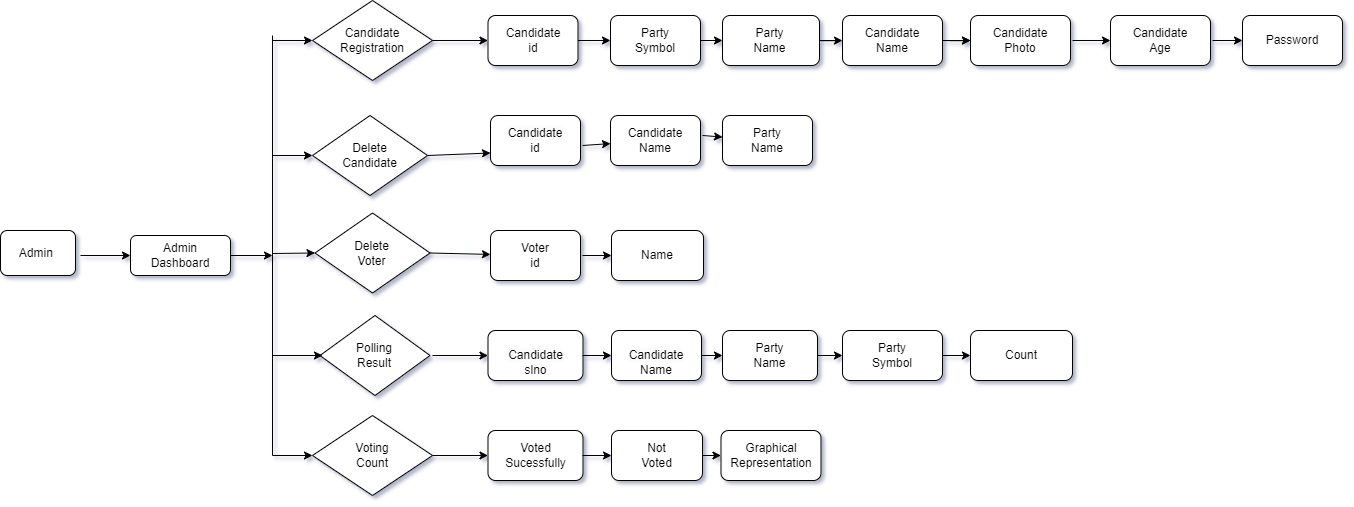

The diagram above was exported from draw.io. Its source (the exported page's mxGraphModel, read from the mxfile embedded in the PNG):
<mxGraphModel dx="5649" dy="780" grid="1" gridSize="10" guides="1" tooltips="1" connect="1" arrows="1" fold="1" page="1" pageScale="1" pageWidth="1200" pageHeight="1700" math="0" shadow="1">
  <root>
    <mxCell id="WIyWlLk6GJQsqaUBKTNV-0" />
    <mxCell id="WIyWlLk6GJQsqaUBKTNV-1" parent="WIyWlLk6GJQsqaUBKTNV-0" />
    <mxCell id="du-beb28UbVzYrTLFjs4-0" value="Admin&amp;nbsp;" style="rounded=1;whiteSpace=wrap;html=1;" vertex="1" parent="WIyWlLk6GJQsqaUBKTNV-1">
      <mxGeometry x="-4149" y="315" width="75" height="45" as="geometry" />
    </mxCell>
    <mxCell id="du-beb28UbVzYrTLFjs4-1" value="Admin&lt;br&gt;Dashboard" style="rounded=1;whiteSpace=wrap;html=1;" vertex="1" parent="WIyWlLk6GJQsqaUBKTNV-1">
      <mxGeometry x="-4019" y="320" width="100" height="40" as="geometry" />
    </mxCell>
    <mxCell id="du-beb28UbVzYrTLFjs4-2" value="Delete&lt;br&gt;Voter" style="rhombus;whiteSpace=wrap;html=1;" vertex="1" parent="WIyWlLk6GJQsqaUBKTNV-1">
      <mxGeometry x="-3834.5" y="297.5" width="115" height="80" as="geometry" />
    </mxCell>
    <mxCell id="du-beb28UbVzYrTLFjs4-3" value="Delete&lt;br&gt;Candidate" style="rhombus;whiteSpace=wrap;html=1;" vertex="1" parent="WIyWlLk6GJQsqaUBKTNV-1">
      <mxGeometry x="-3837" y="200" width="115" height="80" as="geometry" />
    </mxCell>
    <mxCell id="du-beb28UbVzYrTLFjs4-4" value="Candidate&lt;br&gt;Registration" style="rhombus;whiteSpace=wrap;html=1;" vertex="1" parent="WIyWlLk6GJQsqaUBKTNV-1">
      <mxGeometry x="-3837" y="85" width="120" height="80" as="geometry" />
    </mxCell>
    <mxCell id="du-beb28UbVzYrTLFjs4-5" value="Polling&lt;br&gt;Result" style="rhombus;whiteSpace=wrap;html=1;" vertex="1" parent="WIyWlLk6GJQsqaUBKTNV-1">
      <mxGeometry x="-3829.5" y="400" width="110" height="80" as="geometry" />
    </mxCell>
    <mxCell id="du-beb28UbVzYrTLFjs4-6" value="Voting&lt;br&gt;Count" style="rhombus;whiteSpace=wrap;html=1;" vertex="1" parent="WIyWlLk6GJQsqaUBKTNV-1">
      <mxGeometry x="-3837" y="500" width="120" height="80" as="geometry" />
    </mxCell>
    <mxCell id="du-beb28UbVzYrTLFjs4-7" value="Candidate&lt;br&gt;id" style="rounded=1;whiteSpace=wrap;html=1;" vertex="1" parent="WIyWlLk6GJQsqaUBKTNV-1">
      <mxGeometry x="-3661.5" y="100" width="90" height="50" as="geometry" />
    </mxCell>
    <mxCell id="du-beb28UbVzYrTLFjs4-8" value="Party&lt;br&gt;Symbol" style="rounded=1;whiteSpace=wrap;html=1;" vertex="1" parent="WIyWlLk6GJQsqaUBKTNV-1">
      <mxGeometry x="-3539" y="100" width="90" height="50" as="geometry" />
    </mxCell>
    <mxCell id="du-beb28UbVzYrTLFjs4-9" value="&lt;br&gt;&lt;span style=&quot;color: rgb(0, 0, 0); font-family: Helvetica; font-size: 12px; font-style: normal; font-variant-ligatures: normal; font-variant-caps: normal; font-weight: 400; letter-spacing: normal; orphans: 2; text-align: center; text-indent: 0px; text-transform: none; widows: 2; word-spacing: 0px; -webkit-text-stroke-width: 0px; background-color: rgb(251, 251, 251); text-decoration-thickness: initial; text-decoration-style: initial; text-decoration-color: initial; float: none; display: inline !important;&quot;&gt;Candidate&lt;br&gt;&lt;/span&gt;id&lt;br style=&quot;border-color: var(--border-color); color: rgb(0, 0, 0); font-family: Helvetica; font-size: 12px; font-style: normal; font-variant-ligatures: normal; font-variant-caps: normal; font-weight: 400; letter-spacing: normal; orphans: 2; text-align: center; text-indent: 0px; text-transform: none; widows: 2; word-spacing: 0px; -webkit-text-stroke-width: 0px; background-color: rgb(251, 251, 251); text-decoration-thickness: initial; text-decoration-style: initial; text-decoration-color: initial;&quot;&gt;&lt;br&gt;" style="rounded=1;whiteSpace=wrap;html=1;" vertex="1" parent="WIyWlLk6GJQsqaUBKTNV-1">
      <mxGeometry x="-3659" y="200" width="90" height="50" as="geometry" />
    </mxCell>
    <mxCell id="du-beb28UbVzYrTLFjs4-10" value="Candidate&lt;br&gt;Name" style="rounded=1;whiteSpace=wrap;html=1;" vertex="1" parent="WIyWlLk6GJQsqaUBKTNV-1">
      <mxGeometry x="-3539" y="200" width="90" height="50" as="geometry" />
    </mxCell>
    <mxCell id="du-beb28UbVzYrTLFjs4-11" value="Party&lt;br&gt;Name" style="rounded=1;whiteSpace=wrap;html=1;" vertex="1" parent="WIyWlLk6GJQsqaUBKTNV-1">
      <mxGeometry x="-3427" y="200" width="90" height="50" as="geometry" />
    </mxCell>
    <mxCell id="du-beb28UbVzYrTLFjs4-12" value="Voter&lt;br&gt;id" style="rounded=1;whiteSpace=wrap;html=1;" vertex="1" parent="WIyWlLk6GJQsqaUBKTNV-1">
      <mxGeometry x="-3659" y="315" width="90" height="50" as="geometry" />
    </mxCell>
    <mxCell id="du-beb28UbVzYrTLFjs4-13" value="Name" style="rounded=1;whiteSpace=wrap;html=1;" vertex="1" parent="WIyWlLk6GJQsqaUBKTNV-1">
      <mxGeometry x="-3538" y="315" width="92" height="50" as="geometry" />
    </mxCell>
    <mxCell id="du-beb28UbVzYrTLFjs4-14" value="&lt;br&gt;&lt;span style=&quot;color: rgb(0, 0, 0); font-family: Helvetica; font-size: 12px; font-style: normal; font-variant-ligatures: normal; font-variant-caps: normal; font-weight: 400; letter-spacing: normal; orphans: 2; text-align: center; text-indent: 0px; text-transform: none; widows: 2; word-spacing: 0px; -webkit-text-stroke-width: 0px; background-color: rgb(251, 251, 251); text-decoration-thickness: initial; text-decoration-style: initial; text-decoration-color: initial; float: none; display: inline !important;&quot;&gt;Candidate&lt;/span&gt;&lt;br style=&quot;border-color: var(--border-color); color: rgb(0, 0, 0); font-family: Helvetica; font-size: 12px; font-style: normal; font-variant-ligatures: normal; font-variant-caps: normal; font-weight: 400; letter-spacing: normal; orphans: 2; text-align: center; text-indent: 0px; text-transform: none; widows: 2; word-spacing: 0px; -webkit-text-stroke-width: 0px; background-color: rgb(251, 251, 251); text-decoration-thickness: initial; text-decoration-style: initial; text-decoration-color: initial;&quot;&gt;slno&lt;br&gt;" style="rounded=1;whiteSpace=wrap;html=1;" vertex="1" parent="WIyWlLk6GJQsqaUBKTNV-1">
      <mxGeometry x="-3661.5" y="415" width="95" height="50" as="geometry" />
    </mxCell>
    <mxCell id="du-beb28UbVzYrTLFjs4-15" value="&lt;br&gt;&lt;span style=&quot;color: rgb(0, 0, 0); font-family: Helvetica; font-size: 12px; font-style: normal; font-variant-ligatures: normal; font-variant-caps: normal; font-weight: 400; letter-spacing: normal; orphans: 2; text-align: center; text-indent: 0px; text-transform: none; widows: 2; word-spacing: 0px; -webkit-text-stroke-width: 0px; background-color: rgb(251, 251, 251); text-decoration-thickness: initial; text-decoration-style: initial; text-decoration-color: initial; float: none; display: inline !important;&quot;&gt;Candidate&lt;/span&gt;&lt;br style=&quot;border-color: var(--border-color); color: rgb(0, 0, 0); font-family: Helvetica; font-size: 12px; font-style: normal; font-variant-ligatures: normal; font-variant-caps: normal; font-weight: 400; letter-spacing: normal; orphans: 2; text-align: center; text-indent: 0px; text-transform: none; widows: 2; word-spacing: 0px; -webkit-text-stroke-width: 0px; background-color: rgb(251, 251, 251); text-decoration-thickness: initial; text-decoration-style: initial; text-decoration-color: initial;&quot;&gt;Name" style="rounded=1;whiteSpace=wrap;html=1;" vertex="1" parent="WIyWlLk6GJQsqaUBKTNV-1">
      <mxGeometry x="-3538" y="415" width="90" height="50" as="geometry" />
    </mxCell>
    <mxCell id="du-beb28UbVzYrTLFjs4-16" value="Voted&lt;br&gt;Sucessfully" style="rounded=1;whiteSpace=wrap;html=1;" vertex="1" parent="WIyWlLk6GJQsqaUBKTNV-1">
      <mxGeometry x="-3661.5" y="515" width="95" height="50" as="geometry" />
    </mxCell>
    <mxCell id="du-beb28UbVzYrTLFjs4-17" value="Party&lt;br&gt;Name" style="rounded=1;whiteSpace=wrap;html=1;" vertex="1" parent="WIyWlLk6GJQsqaUBKTNV-1">
      <mxGeometry x="-3427" y="415" width="95" height="50" as="geometry" />
    </mxCell>
    <mxCell id="du-beb28UbVzYrTLFjs4-18" value="Party&lt;br&gt;Symbol" style="rounded=1;whiteSpace=wrap;html=1;" vertex="1" parent="WIyWlLk6GJQsqaUBKTNV-1">
      <mxGeometry x="-3307" y="415" width="100" height="50" as="geometry" />
    </mxCell>
    <mxCell id="du-beb28UbVzYrTLFjs4-19" value="Not&lt;br&gt;Voted" style="rounded=1;whiteSpace=wrap;html=1;" vertex="1" parent="WIyWlLk6GJQsqaUBKTNV-1">
      <mxGeometry x="-3538" y="515" width="91" height="50" as="geometry" />
    </mxCell>
    <mxCell id="du-beb28UbVzYrTLFjs4-20" value="Graphical&lt;br&gt;Representation" style="rounded=1;whiteSpace=wrap;html=1;" vertex="1" parent="WIyWlLk6GJQsqaUBKTNV-1">
      <mxGeometry x="-3428.5" y="515" width="100" height="50" as="geometry" />
    </mxCell>
    <mxCell id="du-beb28UbVzYrTLFjs4-47" value="" style="edgeStyle=orthogonalEdgeStyle;rounded=0;orthogonalLoop=1;jettySize=auto;html=1;" edge="1" parent="WIyWlLk6GJQsqaUBKTNV-1" source="du-beb28UbVzYrTLFjs4-21" target="du-beb28UbVzYrTLFjs4-22">
      <mxGeometry relative="1" as="geometry" />
    </mxCell>
    <mxCell id="du-beb28UbVzYrTLFjs4-21" value="Party&lt;br&gt;Name" style="rounded=1;whiteSpace=wrap;html=1;spacingLeft=0;spacingRight=2;spacing=2;" vertex="1" parent="WIyWlLk6GJQsqaUBKTNV-1">
      <mxGeometry x="-3427" y="100" width="97" height="50" as="geometry" />
    </mxCell>
    <mxCell id="du-beb28UbVzYrTLFjs4-49" value="" style="edgeStyle=orthogonalEdgeStyle;rounded=0;orthogonalLoop=1;jettySize=auto;html=1;" edge="1" parent="WIyWlLk6GJQsqaUBKTNV-1" source="du-beb28UbVzYrTLFjs4-22" target="du-beb28UbVzYrTLFjs4-23">
      <mxGeometry relative="1" as="geometry" />
    </mxCell>
    <mxCell id="du-beb28UbVzYrTLFjs4-22" value="Candidate&lt;br&gt;Name" style="rounded=1;whiteSpace=wrap;html=1;" vertex="1" parent="WIyWlLk6GJQsqaUBKTNV-1">
      <mxGeometry x="-3307" y="100" width="100" height="50" as="geometry" />
    </mxCell>
    <mxCell id="du-beb28UbVzYrTLFjs4-23" value="Candidate&lt;br&gt;Photo" style="rounded=1;whiteSpace=wrap;html=1;" vertex="1" parent="WIyWlLk6GJQsqaUBKTNV-1">
      <mxGeometry x="-3179" y="100" width="100" height="50" as="geometry" />
    </mxCell>
    <mxCell id="du-beb28UbVzYrTLFjs4-24" value="&lt;span style=&quot;color: rgb(0, 0, 0); font-family: Helvetica; font-size: 12px; font-style: normal; font-variant-ligatures: normal; font-variant-caps: normal; font-weight: 400; letter-spacing: normal; orphans: 2; text-align: center; text-indent: 0px; text-transform: none; widows: 2; word-spacing: 0px; -webkit-text-stroke-width: 0px; background-color: rgb(251, 251, 251); text-decoration-thickness: initial; text-decoration-style: initial; text-decoration-color: initial; float: none; display: inline !important;&quot;&gt;Candidate&lt;/span&gt;&lt;br&gt;Age" style="rounded=1;whiteSpace=wrap;html=1;" vertex="1" parent="WIyWlLk6GJQsqaUBKTNV-1">
      <mxGeometry x="-3039" y="100" width="100" height="50" as="geometry" />
    </mxCell>
    <mxCell id="du-beb28UbVzYrTLFjs4-25" value="Password" style="rounded=1;whiteSpace=wrap;html=1;" vertex="1" parent="WIyWlLk6GJQsqaUBKTNV-1">
      <mxGeometry x="-2907" y="100" width="100" height="50" as="geometry" />
    </mxCell>
    <mxCell id="du-beb28UbVzYrTLFjs4-27" value="Count" style="rounded=1;whiteSpace=wrap;html=1;" vertex="1" parent="WIyWlLk6GJQsqaUBKTNV-1">
      <mxGeometry x="-3179" y="415" width="102" height="50" as="geometry" />
    </mxCell>
    <mxCell id="du-beb28UbVzYrTLFjs4-28" value="" style="endArrow=classic;html=1;rounded=0;entryX=0;entryY=0.5;entryDx=0;entryDy=0;" edge="1" parent="WIyWlLk6GJQsqaUBKTNV-1" target="du-beb28UbVzYrTLFjs4-1">
      <mxGeometry width="50" height="50" relative="1" as="geometry">
        <mxPoint x="-4069" y="340" as="sourcePoint" />
        <mxPoint x="-4029" y="290" as="targetPoint" />
      </mxGeometry>
    </mxCell>
    <mxCell id="du-beb28UbVzYrTLFjs4-29" value="" style="endArrow=none;html=1;rounded=0;" edge="1" parent="WIyWlLk6GJQsqaUBKTNV-1">
      <mxGeometry width="50" height="50" relative="1" as="geometry">
        <mxPoint x="-3877" y="540" as="sourcePoint" />
        <mxPoint x="-3877" y="120" as="targetPoint" />
      </mxGeometry>
    </mxCell>
    <mxCell id="du-beb28UbVzYrTLFjs4-30" value="" style="endArrow=classic;html=1;rounded=0;entryX=0;entryY=0.5;entryDx=0;entryDy=0;" edge="1" parent="WIyWlLk6GJQsqaUBKTNV-1" target="du-beb28UbVzYrTLFjs4-4">
      <mxGeometry width="50" height="50" relative="1" as="geometry">
        <mxPoint x="-3877" y="125" as="sourcePoint" />
        <mxPoint x="-3827" y="70" as="targetPoint" />
      </mxGeometry>
    </mxCell>
    <mxCell id="du-beb28UbVzYrTLFjs4-31" value="" style="endArrow=classic;html=1;rounded=0;" edge="1" parent="WIyWlLk6GJQsqaUBKTNV-1">
      <mxGeometry width="50" height="50" relative="1" as="geometry">
        <mxPoint x="-3877" y="240" as="sourcePoint" />
        <mxPoint x="-3837" y="240" as="targetPoint" />
      </mxGeometry>
    </mxCell>
    <mxCell id="du-beb28UbVzYrTLFjs4-33" value="" style="endArrow=classic;html=1;rounded=0;entryX=0;entryY=0.5;entryDx=0;entryDy=0;" edge="1" parent="WIyWlLk6GJQsqaUBKTNV-1" target="du-beb28UbVzYrTLFjs4-2">
      <mxGeometry width="50" height="50" relative="1" as="geometry">
        <mxPoint x="-3877" y="338" as="sourcePoint" />
        <mxPoint x="-3837" y="340" as="targetPoint" />
        <Array as="points" />
      </mxGeometry>
    </mxCell>
    <mxCell id="du-beb28UbVzYrTLFjs4-34" value="" style="endArrow=classic;html=1;rounded=0;" edge="1" parent="WIyWlLk6GJQsqaUBKTNV-1">
      <mxGeometry width="50" height="50" relative="1" as="geometry">
        <mxPoint x="-3877" y="440" as="sourcePoint" />
        <mxPoint x="-3827" y="440" as="targetPoint" />
      </mxGeometry>
    </mxCell>
    <mxCell id="du-beb28UbVzYrTLFjs4-35" value="" style="endArrow=classic;html=1;rounded=0;entryX=0;entryY=0.5;entryDx=0;entryDy=0;" edge="1" parent="WIyWlLk6GJQsqaUBKTNV-1" target="du-beb28UbVzYrTLFjs4-6">
      <mxGeometry width="50" height="50" relative="1" as="geometry">
        <mxPoint x="-3877" y="540" as="sourcePoint" />
        <mxPoint x="-3837" y="530" as="targetPoint" />
      </mxGeometry>
    </mxCell>
    <mxCell id="du-beb28UbVzYrTLFjs4-37" value="" style="endArrow=classic;html=1;rounded=0;entryX=0;entryY=0.5;entryDx=0;entryDy=0;exitX=1;exitY=0.5;exitDx=0;exitDy=0;" edge="1" parent="WIyWlLk6GJQsqaUBKTNV-1" source="du-beb28UbVzYrTLFjs4-4" target="du-beb28UbVzYrTLFjs4-7">
      <mxGeometry width="50" height="50" relative="1" as="geometry">
        <mxPoint x="-3717" y="120" as="sourcePoint" />
        <mxPoint x="-3667" y="70" as="targetPoint" />
      </mxGeometry>
    </mxCell>
    <mxCell id="du-beb28UbVzYrTLFjs4-38" value="" style="endArrow=classic;html=1;rounded=0;entryX=0;entryY=0.75;entryDx=0;entryDy=0;exitX=1;exitY=0.5;exitDx=0;exitDy=0;" edge="1" parent="WIyWlLk6GJQsqaUBKTNV-1" source="du-beb28UbVzYrTLFjs4-3" target="du-beb28UbVzYrTLFjs4-9">
      <mxGeometry width="50" height="50" relative="1" as="geometry">
        <mxPoint x="-3717" y="240" as="sourcePoint" />
        <mxPoint x="-3667" y="190" as="targetPoint" />
      </mxGeometry>
    </mxCell>
    <mxCell id="du-beb28UbVzYrTLFjs4-40" value="" style="endArrow=classic;html=1;rounded=0;exitX=1;exitY=0.5;exitDx=0;exitDy=0;" edge="1" parent="WIyWlLk6GJQsqaUBKTNV-1" source="du-beb28UbVzYrTLFjs4-2" target="du-beb28UbVzYrTLFjs4-12">
      <mxGeometry width="50" height="50" relative="1" as="geometry">
        <mxPoint x="-3717" y="360" as="sourcePoint" />
        <mxPoint x="-3667" y="310" as="targetPoint" />
      </mxGeometry>
    </mxCell>
    <mxCell id="du-beb28UbVzYrTLFjs4-41" value="" style="endArrow=classic;html=1;rounded=0;entryX=0;entryY=0.5;entryDx=0;entryDy=0;" edge="1" parent="WIyWlLk6GJQsqaUBKTNV-1" target="du-beb28UbVzYrTLFjs4-13">
      <mxGeometry width="50" height="50" relative="1" as="geometry">
        <mxPoint x="-3567" y="340" as="sourcePoint" />
        <mxPoint x="-3517" y="290" as="targetPoint" />
      </mxGeometry>
    </mxCell>
    <mxCell id="du-beb28UbVzYrTLFjs4-42" value="" style="endArrow=classic;html=1;rounded=0;entryX=0;entryY=0.5;entryDx=0;entryDy=0;" edge="1" parent="WIyWlLk6GJQsqaUBKTNV-1" target="du-beb28UbVzYrTLFjs4-14">
      <mxGeometry width="50" height="50" relative="1" as="geometry">
        <mxPoint x="-3717" y="440" as="sourcePoint" />
        <mxPoint x="-3677" y="390" as="targetPoint" />
      </mxGeometry>
    </mxCell>
    <mxCell id="du-beb28UbVzYrTLFjs4-43" value="" style="endArrow=classic;html=1;rounded=0;exitX=1;exitY=0.5;exitDx=0;exitDy=0;entryX=0;entryY=0.5;entryDx=0;entryDy=0;" edge="1" parent="WIyWlLk6GJQsqaUBKTNV-1" source="du-beb28UbVzYrTLFjs4-6" target="du-beb28UbVzYrTLFjs4-16">
      <mxGeometry width="50" height="50" relative="1" as="geometry">
        <mxPoint x="-3707" y="590" as="sourcePoint" />
        <mxPoint x="-3667" y="540" as="targetPoint" />
      </mxGeometry>
    </mxCell>
    <mxCell id="du-beb28UbVzYrTLFjs4-44" value="" style="endArrow=classic;html=1;rounded=0;entryX=0;entryY=0.5;entryDx=0;entryDy=0;exitX=1;exitY=0.5;exitDx=0;exitDy=0;" edge="1" parent="WIyWlLk6GJQsqaUBKTNV-1" source="du-beb28UbVzYrTLFjs4-7" target="du-beb28UbVzYrTLFjs4-8">
      <mxGeometry width="50" height="50" relative="1" as="geometry">
        <mxPoint x="-3577" y="120" as="sourcePoint" />
        <mxPoint x="-3527" y="70" as="targetPoint" />
      </mxGeometry>
    </mxCell>
    <mxCell id="du-beb28UbVzYrTLFjs4-45" value="" style="endArrow=classic;html=1;rounded=0;exitX=1;exitY=0.5;exitDx=0;exitDy=0;entryX=0;entryY=0.5;entryDx=0;entryDy=0;" edge="1" parent="WIyWlLk6GJQsqaUBKTNV-1" source="du-beb28UbVzYrTLFjs4-8" target="du-beb28UbVzYrTLFjs4-21">
      <mxGeometry width="50" height="50" relative="1" as="geometry">
        <mxPoint x="-3477" y="170" as="sourcePoint" />
        <mxPoint x="-3427" y="120" as="targetPoint" />
      </mxGeometry>
    </mxCell>
    <mxCell id="du-beb28UbVzYrTLFjs4-48" value="" style="endArrow=classic;html=1;rounded=0;entryX=0;entryY=0.5;entryDx=0;entryDy=0;exitX=1;exitY=0.5;exitDx=0;exitDy=0;" edge="1" parent="WIyWlLk6GJQsqaUBKTNV-1" source="du-beb28UbVzYrTLFjs4-22" target="du-beb28UbVzYrTLFjs4-23">
      <mxGeometry width="50" height="50" relative="1" as="geometry">
        <mxPoint x="-3207" y="130" as="sourcePoint" />
        <mxPoint x="-3157" y="80" as="targetPoint" />
      </mxGeometry>
    </mxCell>
    <mxCell id="du-beb28UbVzYrTLFjs4-50" value="" style="endArrow=classic;html=1;rounded=0;entryX=0;entryY=0.5;entryDx=0;entryDy=0;" edge="1" parent="WIyWlLk6GJQsqaUBKTNV-1" target="du-beb28UbVzYrTLFjs4-24">
      <mxGeometry width="50" height="50" relative="1" as="geometry">
        <mxPoint x="-3077" y="125" as="sourcePoint" />
        <mxPoint x="-3027" y="80" as="targetPoint" />
      </mxGeometry>
    </mxCell>
    <mxCell id="du-beb28UbVzYrTLFjs4-51" value="" style="endArrow=classic;html=1;rounded=0;entryX=0;entryY=0.5;entryDx=0;entryDy=0;" edge="1" parent="WIyWlLk6GJQsqaUBKTNV-1" target="du-beb28UbVzYrTLFjs4-25">
      <mxGeometry width="50" height="50" relative="1" as="geometry">
        <mxPoint x="-2937" y="125" as="sourcePoint" />
        <mxPoint x="-2887" y="70" as="targetPoint" />
      </mxGeometry>
    </mxCell>
    <mxCell id="du-beb28UbVzYrTLFjs4-52" value="" style="endArrow=classic;html=1;rounded=0;" edge="1" parent="WIyWlLk6GJQsqaUBKTNV-1" target="du-beb28UbVzYrTLFjs4-10">
      <mxGeometry width="50" height="50" relative="1" as="geometry">
        <mxPoint x="-3567" y="230" as="sourcePoint" />
        <mxPoint x="-3517" y="180" as="targetPoint" />
      </mxGeometry>
    </mxCell>
    <mxCell id="du-beb28UbVzYrTLFjs4-53" value="" style="endArrow=classic;html=1;rounded=0;" edge="1" parent="WIyWlLk6GJQsqaUBKTNV-1" target="du-beb28UbVzYrTLFjs4-11">
      <mxGeometry width="50" height="50" relative="1" as="geometry">
        <mxPoint x="-3447" y="220" as="sourcePoint" />
        <mxPoint x="-3397" y="170" as="targetPoint" />
      </mxGeometry>
    </mxCell>
    <mxCell id="du-beb28UbVzYrTLFjs4-54" value="" style="endArrow=classic;html=1;rounded=0;" edge="1" parent="WIyWlLk6GJQsqaUBKTNV-1" target="du-beb28UbVzYrTLFjs4-15">
      <mxGeometry width="50" height="50" relative="1" as="geometry">
        <mxPoint x="-3567" y="440" as="sourcePoint" />
        <mxPoint x="-3517" y="390" as="targetPoint" />
      </mxGeometry>
    </mxCell>
    <mxCell id="du-beb28UbVzYrTLFjs4-55" value="" style="endArrow=classic;html=1;rounded=0;entryX=0;entryY=0.5;entryDx=0;entryDy=0;exitX=1;exitY=0.5;exitDx=0;exitDy=0;" edge="1" parent="WIyWlLk6GJQsqaUBKTNV-1" source="du-beb28UbVzYrTLFjs4-15" target="du-beb28UbVzYrTLFjs4-17">
      <mxGeometry width="50" height="50" relative="1" as="geometry">
        <mxPoint x="-3447" y="430" as="sourcePoint" />
        <mxPoint x="-3397" y="380" as="targetPoint" />
      </mxGeometry>
    </mxCell>
    <mxCell id="du-beb28UbVzYrTLFjs4-56" value="" style="endArrow=classic;html=1;rounded=0;entryX=0;entryY=0.5;entryDx=0;entryDy=0;exitX=1;exitY=0.5;exitDx=0;exitDy=0;" edge="1" parent="WIyWlLk6GJQsqaUBKTNV-1" source="du-beb28UbVzYrTLFjs4-17" target="du-beb28UbVzYrTLFjs4-18">
      <mxGeometry width="50" height="50" relative="1" as="geometry">
        <mxPoint x="-3327" y="440" as="sourcePoint" />
        <mxPoint x="-3277" y="390" as="targetPoint" />
      </mxGeometry>
    </mxCell>
    <mxCell id="du-beb28UbVzYrTLFjs4-57" value="" style="endArrow=classic;html=1;rounded=0;entryX=0;entryY=0.5;entryDx=0;entryDy=0;" edge="1" parent="WIyWlLk6GJQsqaUBKTNV-1" target="du-beb28UbVzYrTLFjs4-27">
      <mxGeometry width="50" height="50" relative="1" as="geometry">
        <mxPoint x="-3207" y="440" as="sourcePoint" />
        <mxPoint x="-3267" y="400" as="targetPoint" />
      </mxGeometry>
    </mxCell>
    <mxCell id="du-beb28UbVzYrTLFjs4-58" value="" style="endArrow=classic;html=1;rounded=0;entryX=0;entryY=0.5;entryDx=0;entryDy=0;" edge="1" parent="WIyWlLk6GJQsqaUBKTNV-1" target="du-beb28UbVzYrTLFjs4-19">
      <mxGeometry width="50" height="50" relative="1" as="geometry">
        <mxPoint x="-3567" y="540" as="sourcePoint" />
        <mxPoint x="-3517" y="490" as="targetPoint" />
      </mxGeometry>
    </mxCell>
    <mxCell id="du-beb28UbVzYrTLFjs4-59" value="" style="endArrow=classic;html=1;rounded=0;entryX=0;entryY=0.5;entryDx=0;entryDy=0;" edge="1" parent="WIyWlLk6GJQsqaUBKTNV-1" target="du-beb28UbVzYrTLFjs4-20">
      <mxGeometry width="50" height="50" relative="1" as="geometry">
        <mxPoint x="-3447" y="540" as="sourcePoint" />
        <mxPoint x="-3397" y="490" as="targetPoint" />
      </mxGeometry>
    </mxCell>
    <mxCell id="du-beb28UbVzYrTLFjs4-65" value="" style="endArrow=classic;html=1;rounded=0;exitX=1;exitY=0.5;exitDx=0;exitDy=0;" edge="1" parent="WIyWlLk6GJQsqaUBKTNV-1" source="du-beb28UbVzYrTLFjs4-1">
      <mxGeometry width="50" height="50" relative="1" as="geometry">
        <mxPoint x="-3597" y="270" as="sourcePoint" />
        <mxPoint x="-3877" y="340" as="targetPoint" />
      </mxGeometry>
    </mxCell>
  </root>
</mxGraphModel>